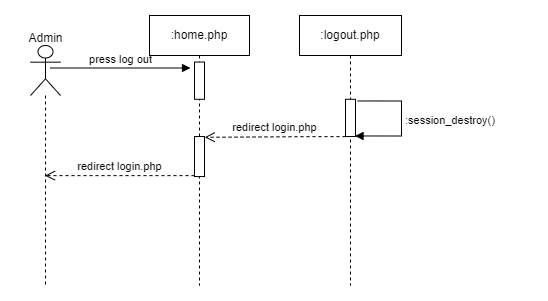

The diagram above was exported from draw.io. Its source (the exported page's mxGraphModel, read from the mxfile embedded in the PNG):
<mxGraphModel dx="1276" dy="621" grid="1" gridSize="10" guides="1" tooltips="1" connect="1" arrows="1" fold="1" page="1" pageScale="1" pageWidth="1169" pageHeight="827" math="0" shadow="0">
  <root>
    <mxCell id="0" />
    <mxCell id="1" parent="0" />
    <mxCell id="2" value="" style="group" vertex="1" connectable="0" parent="1">
      <mxGeometry x="326" y="210" width="517" height="270" as="geometry" />
    </mxCell>
    <mxCell id="3" value=":logout.php" style="shape=umlLifeline;perimeter=lifelinePerimeter;whiteSpace=wrap;html=1;container=1;collapsible=0;recursiveResize=0;outlineConnect=0;" vertex="1" parent="2">
      <mxGeometry x="284" width="102" height="270" as="geometry" />
    </mxCell>
    <mxCell id="4" value="redirect login.php" style="html=1;verticalAlign=bottom;endArrow=open;dashed=1;endSize=8;rounded=0;elbow=vertical;" edge="1" parent="2" target="6">
      <mxGeometry x="0.0035" relative="1" as="geometry">
        <mxPoint x="179" y="160.13344827586207" as="sourcePoint" />
        <mxPoint x="59" y="160.03" as="targetPoint" />
        <mxPoint as="offset" />
        <Array as="points">
          <mxPoint x="145" y="160.13344827586207" />
        </Array>
      </mxGeometry>
    </mxCell>
    <mxCell id="5" value="" style="group" vertex="1" connectable="0" parent="2">
      <mxGeometry width="60" height="270" as="geometry" />
    </mxCell>
    <mxCell id="6" value="" style="shape=umlLifeline;participant=umlActor;perimeter=lifelinePerimeter;whiteSpace=wrap;html=1;container=1;collapsible=0;recursiveResize=0;verticalAlign=top;spacingTop=36;outlineConnect=0;fontFamily=Helvetica;fontSize=12;fontColor=default;align=center;strokeColor=default;fillColor=default;size=50;" vertex="1" parent="5">
      <mxGeometry x="15" y="30" width="30" height="240" as="geometry" />
    </mxCell>
    <mxCell id="7" value="press log out" style="html=1;verticalAlign=bottom;endArrow=block;rounded=0;elbow=vertical;" edge="1" parent="6">
      <mxGeometry width="80" relative="1" as="geometry">
        <mxPoint x="20" y="22.499999999999996" as="sourcePoint" />
        <mxPoint x="160" y="22.499999999999996" as="targetPoint" />
      </mxGeometry>
    </mxCell>
    <mxCell id="8" value="Admin" style="text;html=1;align=center;verticalAlign=middle;resizable=0;points=[];autosize=1;strokeColor=none;fillColor=none;" vertex="1" parent="5">
      <mxGeometry y="7.5" width="60" height="30" as="geometry" />
    </mxCell>
    <mxCell id="9" value=":home.php" style="shape=umlLifeline;perimeter=lifelinePerimeter;whiteSpace=wrap;html=1;container=1;collapsible=0;recursiveResize=0;outlineConnect=0;" vertex="1" parent="2">
      <mxGeometry x="134" width="100" height="270" as="geometry" />
    </mxCell>
    <mxCell id="10" value="" style="html=1;points=[];perimeter=orthogonalPerimeter;" vertex="1" parent="2">
      <mxGeometry x="179" y="46.55172413793103" width="10" height="37.241379310344826" as="geometry" />
    </mxCell>
    <mxCell id="11" value="" style="group" vertex="1" connectable="0" parent="2">
      <mxGeometry x="330" y="83.79310344827586" width="56" height="37.241379310344826" as="geometry" />
    </mxCell>
    <mxCell id="12" value="" style="html=1;points=[];perimeter=orthogonalPerimeter;container=0;" vertex="1" parent="11">
      <mxGeometry width="10" height="37.241379310344826" as="geometry" />
    </mxCell>
    <mxCell id="13" value="&lt;div&gt;:session_destroy()&lt;/div&gt;" style="edgeStyle=orthogonalEdgeStyle;html=1;align=left;spacingLeft=2;endArrow=block;rounded=0;exitX=1.22;exitY=0.045;exitDx=0;exitDy=0;exitPerimeter=0;entryX=0.953;entryY=0.985;entryDx=0;entryDy=0;entryPerimeter=0;" edge="1" parent="11" source="12" target="12">
      <mxGeometry relative="1" as="geometry">
        <mxPoint x="-10" y="9.310344827586206" as="sourcePoint" />
        <Array as="points">
          <mxPoint x="56" y="1.8620689655172413" />
          <mxPoint x="56" y="36.310344827586206" />
        </Array>
        <mxPoint x="-14" y="27.93103448275862" as="targetPoint" />
      </mxGeometry>
    </mxCell>
    <mxCell id="14" value="redirect login.php" style="html=1;verticalAlign=bottom;endArrow=open;dashed=1;endSize=8;rounded=0;elbow=vertical;entryX=1.02;entryY=0.019;entryDx=0;entryDy=0;entryPerimeter=0;" edge="1" parent="2" target="15">
      <mxGeometry x="0.0035" relative="1" as="geometry">
        <mxPoint x="330" y="121.13344827586207" as="sourcePoint" />
        <mxPoint x="210" y="121.02999999999997" as="targetPoint" />
        <mxPoint as="offset" />
        <Array as="points">
          <mxPoint x="296" y="121.13344827586207" />
        </Array>
      </mxGeometry>
    </mxCell>
    <mxCell id="15" value="" style="html=1;points=[];perimeter=orthogonalPerimeter;" vertex="1" parent="2">
      <mxGeometry x="179" y="121.02999999999997" width="10" height="40" as="geometry" />
    </mxCell>
  </root>
</mxGraphModel>